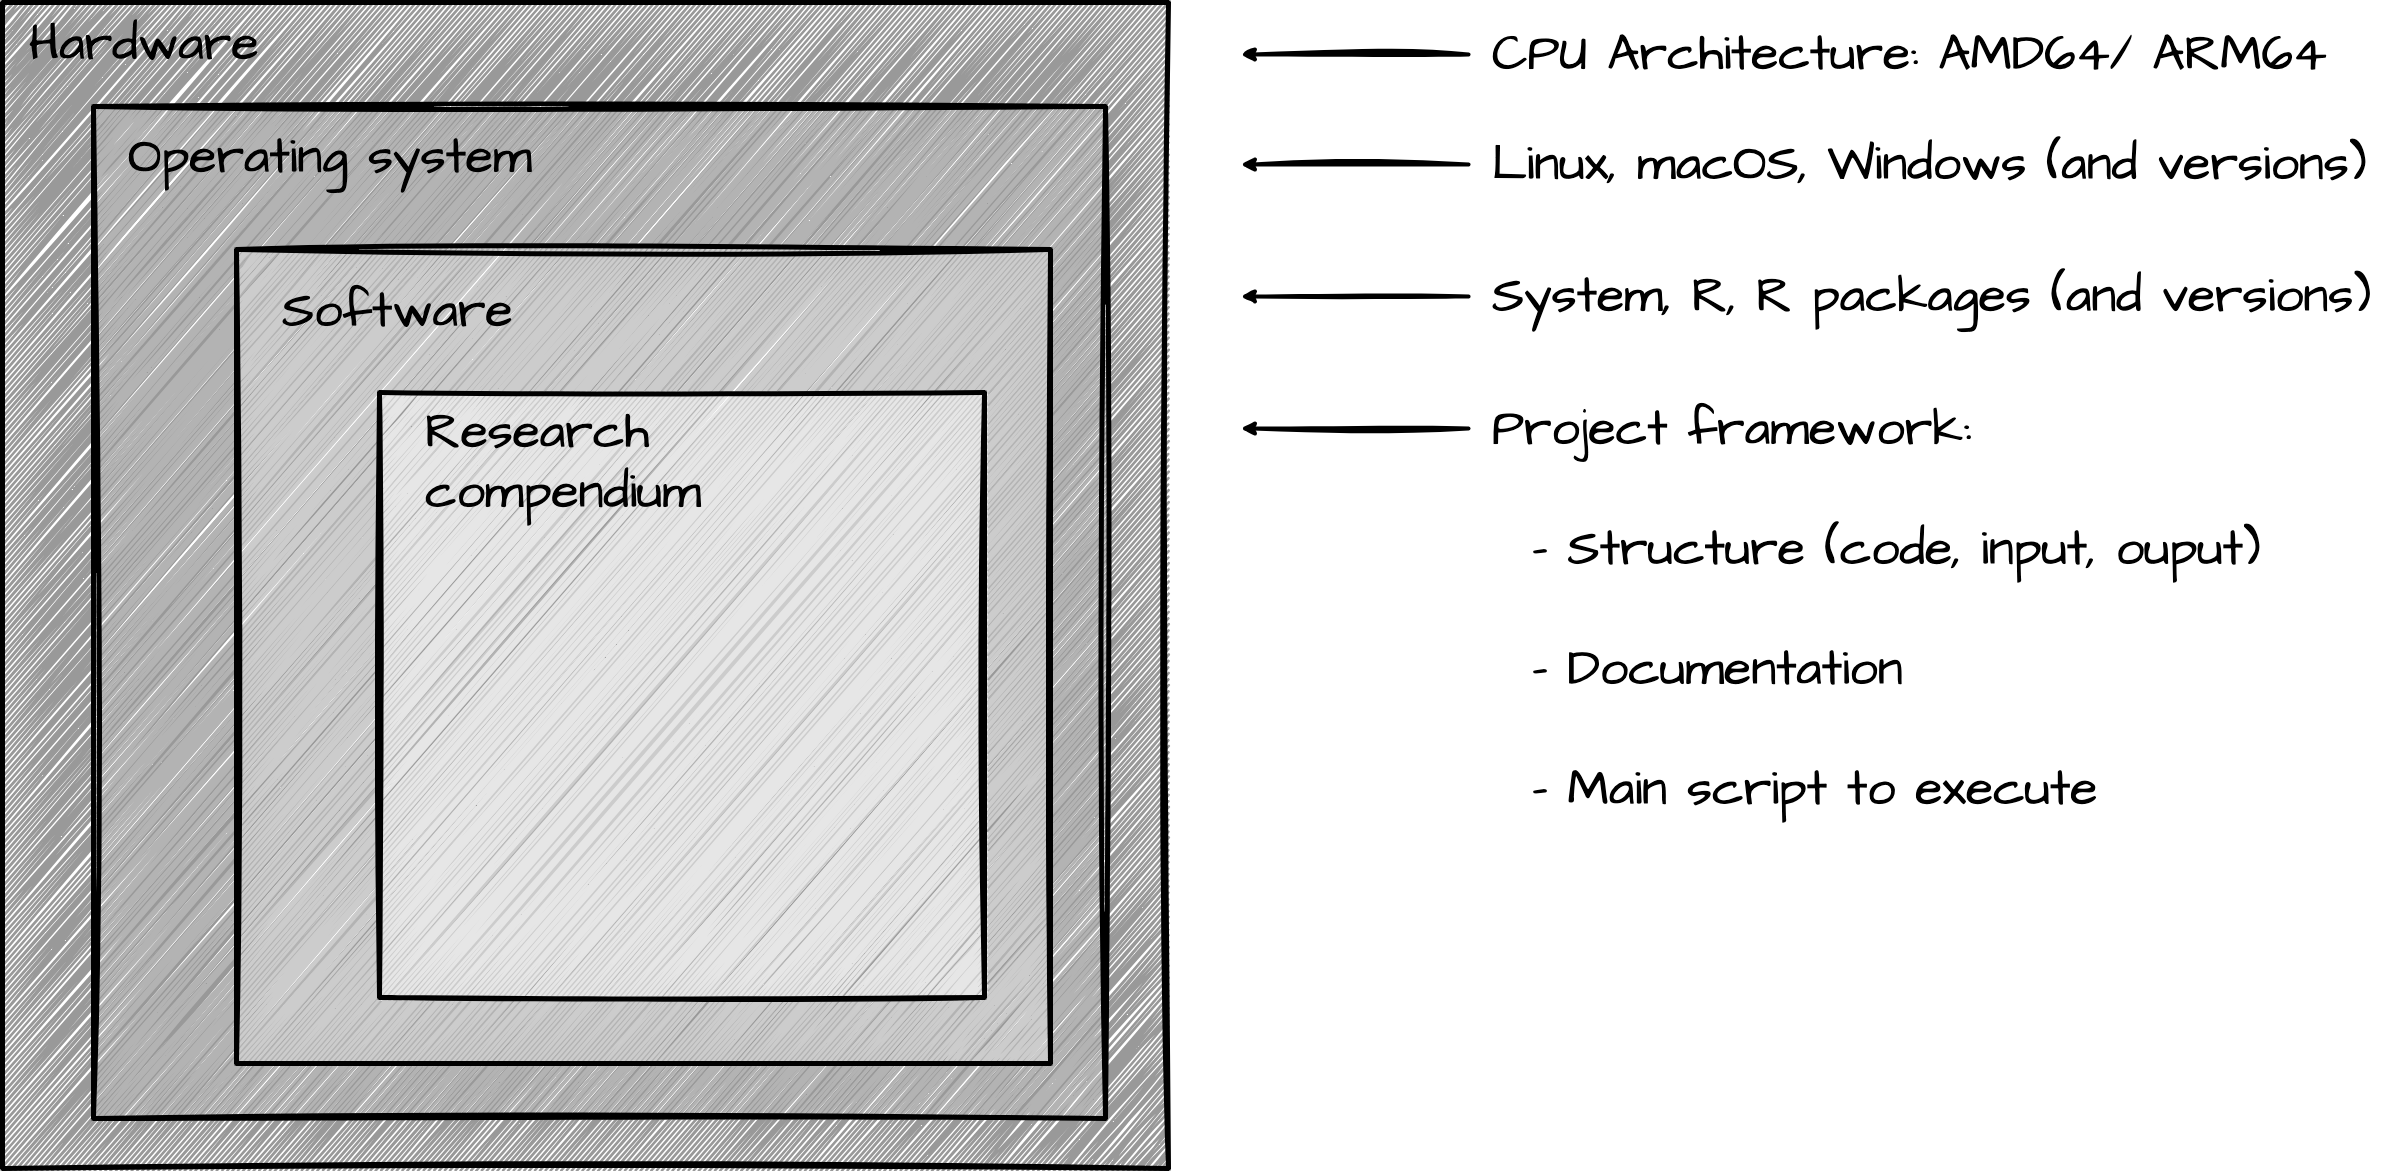

The diagram above was exported from draw.io. Its source (the exported page's mxGraphModel, read from the mxfile embedded in the PNG):
<mxGraphModel dx="4550" dy="1383" grid="1" gridSize="11" guides="1" tooltips="1" connect="1" arrows="1" fold="1" page="1" pageScale="1" pageWidth="1600" pageHeight="1200" background="#ffffff" math="0" shadow="0">
  <root>
    <mxCell id="0" />
    <mxCell id="1" parent="0" />
    <mxCell id="2" value="" style="whiteSpace=wrap;html=1;aspect=fixed;sketch=1;hachureGap=4;jiggle=2;curveFitting=1;fontFamily=Architects Daughter;fontSource=https%3A%2F%2Ffonts.googleapis.com%2Fcss%3Ffamily%3DArchitects%2BDaughter;fontSize=20;fillColor=#999999;strokeColor=#000000;strokeWidth=5;" parent="1" vertex="1">
      <mxGeometry x="19" y="17" width="1166" height="1166" as="geometry" />
    </mxCell>
    <mxCell id="3" value="" style="whiteSpace=wrap;html=1;aspect=fixed;sketch=1;hachureGap=4;jiggle=2;curveFitting=1;strokeColor=#000000;strokeWidth=5;fontFamily=Architects Daughter;fontSource=https%3A%2F%2Ffonts.googleapis.com%2Fcss%3Ffamily%3DArchitects%2BDaughter;fontSize=20;fontColor=default;fillColor=#B3B3B3;" parent="1" vertex="1">
      <mxGeometry x="110" y="121" width="1012" height="1012" as="geometry" />
    </mxCell>
    <mxCell id="4" value="" style="whiteSpace=wrap;html=1;aspect=fixed;sketch=1;hachureGap=4;jiggle=2;curveFitting=1;strokeColor=#000000;strokeWidth=5;fontFamily=Architects Daughter;fontSource=https%3A%2F%2Ffonts.googleapis.com%2Fcss%3Ffamily%3DArchitects%2BDaughter;fontSize=20;fontColor=default;fillColor=#CCCCCC;" parent="1" vertex="1">
      <mxGeometry x="253" y="264" width="814" height="814" as="geometry" />
    </mxCell>
    <mxCell id="5" value="&lt;font color=&quot;#000000&quot; style=&quot;font-size: 50px;&quot;&gt;Hardware&lt;/font&gt;" style="text;strokeColor=none;align=left;fillColor=none;html=1;verticalAlign=middle;whiteSpace=wrap;rounded=0;sketch=1;hachureGap=4;jiggle=2;curveFitting=1;strokeWidth=5;fontFamily=Architects Daughter;fontSource=https%3A%2F%2Ffonts.googleapis.com%2Fcss%3Ffamily%3DArchitects%2BDaughter;fontSize=20;fontColor=default;" parent="1" vertex="1">
      <mxGeometry x="44" y="44" width="60" height="30" as="geometry" />
    </mxCell>
    <mxCell id="6" value="&lt;font color=&quot;#000000&quot; style=&quot;font-size: 50px;&quot;&gt;Operating system&lt;/font&gt;" style="text;strokeColor=none;align=left;fillColor=none;html=1;verticalAlign=middle;whiteSpace=wrap;rounded=0;sketch=1;hachureGap=4;jiggle=2;curveFitting=1;strokeWidth=5;fontFamily=Architects Daughter;fontSource=https%3A%2F%2Ffonts.googleapis.com%2Fcss%3Ffamily%3DArchitects%2BDaughter;fontSize=20;fontColor=default;" parent="1" vertex="1">
      <mxGeometry x="143" y="157" width="517" height="30" as="geometry" />
    </mxCell>
    <mxCell id="7" value="&lt;font color=&quot;#000000&quot; style=&quot;font-size: 50px;&quot;&gt;Software&lt;/font&gt;" style="text;strokeColor=none;align=left;fillColor=none;html=1;verticalAlign=middle;whiteSpace=wrap;rounded=0;sketch=1;hachureGap=4;jiggle=2;curveFitting=1;strokeWidth=5;fontFamily=Architects Daughter;fontSource=https%3A%2F%2Ffonts.googleapis.com%2Fcss%3Ffamily%3DArchitects%2BDaughter;fontSize=20;fontColor=default;" parent="1" vertex="1">
      <mxGeometry x="297" y="311" width="517" height="30" as="geometry" />
    </mxCell>
    <mxCell id="8" value="" style="whiteSpace=wrap;html=1;aspect=fixed;sketch=1;hachureGap=4;jiggle=2;curveFitting=1;strokeColor=#000000;strokeWidth=5;fontFamily=Architects Daughter;fontSource=https%3A%2F%2Ffonts.googleapis.com%2Fcss%3Ffamily%3DArchitects%2BDaughter;fontSize=20;fontColor=default;fillColor=#E6E6E6;" parent="1" vertex="1">
      <mxGeometry x="396" y="407" width="605" height="605" as="geometry" />
    </mxCell>
    <mxCell id="9" value="&lt;font color=&quot;#000000&quot;&gt;&lt;span style=&quot;font-size: 50px;&quot;&gt;Research compendium&lt;/span&gt;&lt;/font&gt;" style="text;strokeColor=none;align=left;fillColor=none;html=1;verticalAlign=middle;whiteSpace=wrap;rounded=0;sketch=1;hachureGap=4;jiggle=2;curveFitting=1;strokeWidth=5;fontFamily=Architects Daughter;fontSource=https%3A%2F%2Ffonts.googleapis.com%2Fcss%3Ffamily%3DArchitects%2BDaughter;fontSize=20;fontColor=default;" parent="1" vertex="1">
      <mxGeometry x="440" y="462" width="517" height="30" as="geometry" />
    </mxCell>
    <mxCell id="10" value="" style="edgeStyle=none;orthogonalLoop=1;jettySize=auto;html=1;sketch=1;hachureGap=4;jiggle=2;curveFitting=1;fontFamily=Architects Daughter;fontSource=https%3A%2F%2Ffonts.googleapis.com%2Fcss%3Ffamily%3DArchitects%2BDaughter;fontSize=16;strokeColor=#000000;strokeWidth=4;" edge="1" parent="1">
      <mxGeometry width="80" relative="1" as="geometry">
        <mxPoint x="1485" y="69" as="sourcePoint" />
        <mxPoint x="1257" y="69" as="targetPoint" />
        <Array as="points" />
      </mxGeometry>
    </mxCell>
    <mxCell id="11" value="&lt;font color=&quot;#000000&quot; style=&quot;font-size: 50px;&quot;&gt;CPU Architecture: AMD64/ ARM64&lt;/font&gt;" style="text;strokeColor=none;align=left;fillColor=none;html=1;verticalAlign=middle;whiteSpace=wrap;rounded=0;sketch=1;hachureGap=4;jiggle=2;curveFitting=1;strokeWidth=5;fontFamily=Architects Daughter;fontSource=https%3A%2F%2Ffonts.googleapis.com%2Fcss%3Ffamily%3DArchitects%2BDaughter;fontSize=20;fontColor=default;" vertex="1" parent="1">
      <mxGeometry x="1507" y="43" width="902" height="52.34" as="geometry" />
    </mxCell>
    <mxCell id="12" value="" style="edgeStyle=none;orthogonalLoop=1;jettySize=auto;html=1;sketch=1;hachureGap=4;jiggle=2;curveFitting=1;fontFamily=Architects Daughter;fontSource=https%3A%2F%2Ffonts.googleapis.com%2Fcss%3Ffamily%3DArchitects%2BDaughter;fontSize=16;strokeColor=#000000;strokeWidth=4;" edge="1" parent="1">
      <mxGeometry width="80" relative="1" as="geometry">
        <mxPoint x="1485" y="179" as="sourcePoint" />
        <mxPoint x="1257" y="179" as="targetPoint" />
        <Array as="points" />
      </mxGeometry>
    </mxCell>
    <mxCell id="13" value="&lt;font color=&quot;#000000&quot;&gt;&lt;span style=&quot;font-size: 50px;&quot;&gt;Linux, macOS, Windows (and versions)&lt;/span&gt;&lt;/font&gt;" style="text;strokeColor=none;align=left;fillColor=none;html=1;verticalAlign=middle;whiteSpace=wrap;rounded=0;sketch=1;hachureGap=4;jiggle=2;curveFitting=1;strokeWidth=5;fontFamily=Architects Daughter;fontSource=https%3A%2F%2Ffonts.googleapis.com%2Fcss%3Ffamily%3DArchitects%2BDaughter;fontSize=20;fontColor=default;" vertex="1" parent="1">
      <mxGeometry x="1507" y="153" width="902" height="52.34" as="geometry" />
    </mxCell>
    <mxCell id="14" value="" style="edgeStyle=none;orthogonalLoop=1;jettySize=auto;html=1;sketch=1;hachureGap=4;jiggle=2;curveFitting=1;fontFamily=Architects Daughter;fontSource=https%3A%2F%2Ffonts.googleapis.com%2Fcss%3Ffamily%3DArchitects%2BDaughter;fontSize=16;strokeColor=#000000;strokeWidth=4;" edge="1" parent="1">
      <mxGeometry width="80" relative="1" as="geometry">
        <mxPoint x="1485" y="311" as="sourcePoint" />
        <mxPoint x="1257" y="311" as="targetPoint" />
        <Array as="points" />
      </mxGeometry>
    </mxCell>
    <mxCell id="15" value="&lt;font color=&quot;#000000&quot; style=&quot;font-size: 50px;&quot;&gt;System, R, R packages (and versions)&lt;/font&gt;" style="text;strokeColor=none;align=left;fillColor=none;html=1;verticalAlign=middle;whiteSpace=wrap;rounded=0;sketch=1;hachureGap=4;jiggle=2;curveFitting=1;strokeWidth=5;fontFamily=Architects Daughter;fontSource=https%3A%2F%2Ffonts.googleapis.com%2Fcss%3Ffamily%3DArchitects%2BDaughter;fontSize=20;fontColor=default;" vertex="1" parent="1">
      <mxGeometry x="1507" y="285" width="902" height="52.34" as="geometry" />
    </mxCell>
    <mxCell id="16" value="" style="edgeStyle=none;orthogonalLoop=1;jettySize=auto;html=1;sketch=1;hachureGap=4;jiggle=2;curveFitting=1;fontFamily=Architects Daughter;fontSource=https%3A%2F%2Ffonts.googleapis.com%2Fcss%3Ffamily%3DArchitects%2BDaughter;fontSize=16;strokeColor=#000000;strokeWidth=4;" edge="1" parent="1">
      <mxGeometry width="80" relative="1" as="geometry">
        <mxPoint x="1485" y="443" as="sourcePoint" />
        <mxPoint x="1257" y="443" as="targetPoint" />
        <Array as="points" />
      </mxGeometry>
    </mxCell>
    <mxCell id="17" value="&lt;font color=&quot;#000000&quot; style=&quot;font-size: 50px;&quot;&gt;Project framework:&lt;br&gt;&lt;br&gt;&amp;nbsp; - Structure (code, input, ouput)&lt;br&gt;&lt;br&gt;&amp;nbsp; - Documentation&lt;br&gt;&lt;br&gt;&amp;nbsp; - Main script to execute&lt;br&gt;&lt;br&gt;&lt;/font&gt;" style="text;strokeColor=none;align=left;fillColor=none;html=1;verticalAlign=top;whiteSpace=wrap;rounded=0;sketch=1;hachureGap=4;jiggle=2;curveFitting=1;strokeWidth=5;fontFamily=Architects Daughter;fontSource=https%3A%2F%2Ffonts.googleapis.com%2Fcss%3Ffamily%3DArchitects%2BDaughter;fontSize=20;fontColor=default;" vertex="1" parent="1">
      <mxGeometry x="1507" y="408" width="902" height="527" as="geometry" />
    </mxCell>
  </root>
</mxGraphModel>